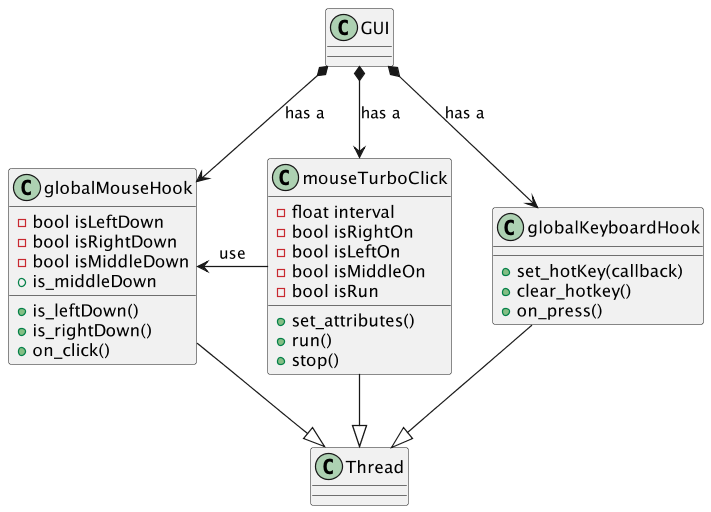

The diagram above was rendered by PlantUML. Its source (embedded in the PNG):
@startuml
scale 1.2
class GUI
class globalMouseHook{
    - bool isLeftDown
    - bool isRightDown
    - bool isMiddleDown
    + is_leftDown()
    + is_rightDown()
    + is_middleDown
    + on_click()
}
class globalKeyboardHook{
    + set_hotKey(callback)
    + clear_hotkey()
    + on_press()
}
class mouseTurboClick{
    - float interval
    - bool isRightOn
    - bool isLeftOn
    - bool isMiddleOn
    - bool isRun 
    + set_attributes()
    + run()
    + stop()
}

globalMouseHook --|> Thread
globalKeyboardHook --|> Thread
mouseTurboClick --|> Thread

GUI *--> globalMouseHook : has a
GUI *--> globalKeyboardHook : has a
GUI *--> mouseTurboClick : has a
mouseTurboClick -left-> globalMouseHook : use
@enduml